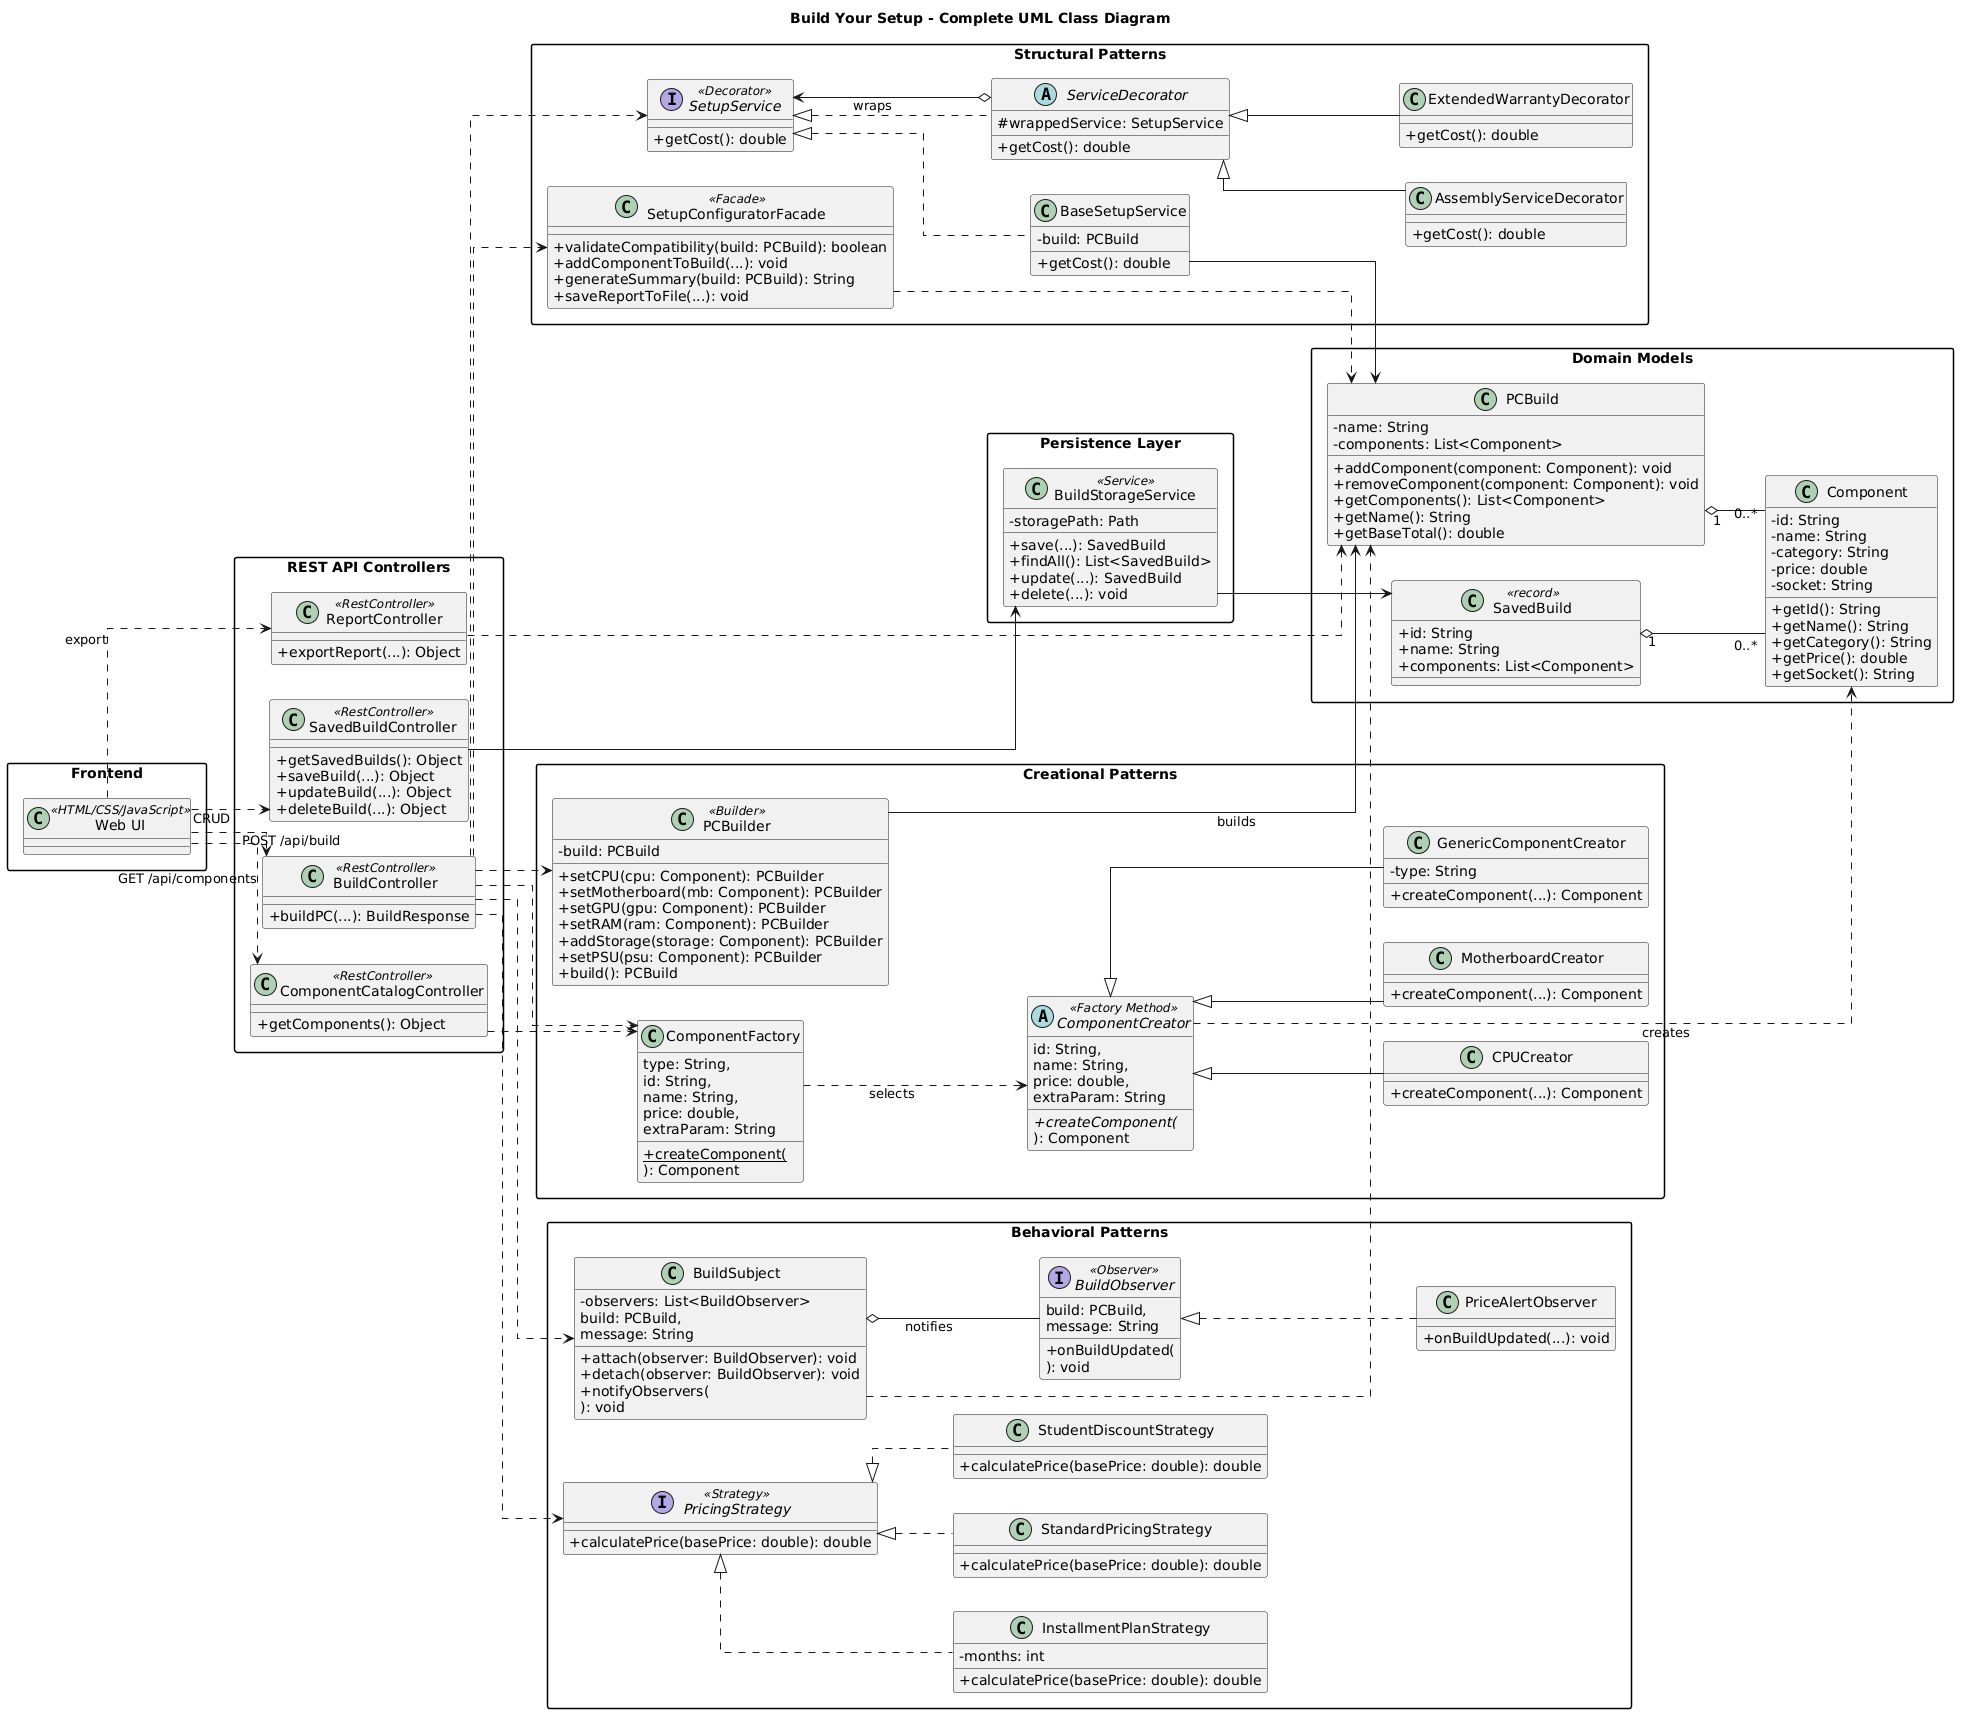

The diagram above was rendered by PlantUML. Its source (embedded in the PNG):
@startuml
title Build Your Setup - Complete UML Class Diagram

skinparam classAttributeIconSize 0
skinparam linetype ortho
skinparam packageStyle rectangle
left to right direction

package "Domain Models" {

    class Component {
        - id: String
        - name: String
        - category: String
        - price: double
        - socket: String
        + getId(): String
        + getName(): String
        + getCategory(): String
        + getPrice(): double
        + getSocket(): String
    }

    class PCBuild {
        - name: String
        - components: List<Component>
        + addComponent(component: Component): void
        + removeComponent(component: Component): void
        + getComponents(): List<Component>
        + getName(): String
        + getBaseTotal(): double
    }

    class SavedBuild <<record>> {
        + id: String
        + name: String
        + components: List<Component>
    }

    PCBuild "1" o-- "0..*" Component
    SavedBuild "1" o-- "0..*" Component
}

package "Creational Patterns" {

    class PCBuilder <<Builder>> {
        - build: PCBuild
        + setCPU(cpu: Component): PCBuilder
        + setMotherboard(mb: Component): PCBuilder
        + setGPU(gpu: Component): PCBuilder
        + setRAM(ram: Component): PCBuilder
        + addStorage(storage: Component): PCBuilder
        + setPSU(psu: Component): PCBuilder
        + build(): PCBuild
    }

    abstract class ComponentCreator <<Factory Method>> {
        + {abstract} createComponent(
          id: String,
          name: String,
          price: double,
          extraParam: String
          ): Component
    }

    class CPUCreator {
        + createComponent(...): Component
    }

    class MotherboardCreator {
        + createComponent(...): Component
    }

    class GenericComponentCreator {
        - type: String
        + createComponent(...): Component
    }

    class ComponentFactory {
        + {static} createComponent(
          type: String,
          id: String,
          name: String,
          price: double,
          extraParam: String
          ): Component
    }

    ComponentCreator <|-- CPUCreator
    ComponentCreator <|-- MotherboardCreator
    ComponentCreator <|-- GenericComponentCreator

    ComponentFactory ..> ComponentCreator : selects
    ComponentCreator ..> Component : creates
    PCBuilder --> PCBuild : builds
}

package "Structural Patterns" {

    class SetupConfiguratorFacade <<Facade>> {
        + validateCompatibility(build: PCBuild): boolean
        + addComponentToBuild(...): void
        + generateSummary(build: PCBuild): String
        + saveReportToFile(...): void
    }

    interface SetupService <<Decorator>> {
        + getCost(): double
    }

    class BaseSetupService {
        - build: PCBuild
        + getCost(): double
    }

    abstract class ServiceDecorator {
        # wrappedService: SetupService
        + getCost(): double
    }

    class AssemblyServiceDecorator {
        + getCost(): double
    }

    class ExtendedWarrantyDecorator {
        + getCost(): double
    }

    SetupService <|.. BaseSetupService
    SetupService <|.. ServiceDecorator

    ServiceDecorator <|-- AssemblyServiceDecorator
    ServiceDecorator <|-- ExtendedWarrantyDecorator

    ServiceDecorator o--> SetupService : wraps
    BaseSetupService --> PCBuild
    SetupConfiguratorFacade ..> PCBuild
}

package "Behavioral Patterns" {

    interface PricingStrategy <<Strategy>> {
        + calculatePrice(basePrice: double): double
    }

    class StandardPricingStrategy {
        + calculatePrice(basePrice: double): double
    }

    class StudentDiscountStrategy {
        + calculatePrice(basePrice: double): double
    }

    class InstallmentPlanStrategy {
        - months: int
        + calculatePrice(basePrice: double): double
    }

    PricingStrategy <|.. StandardPricingStrategy
    PricingStrategy <|.. StudentDiscountStrategy
    PricingStrategy <|.. InstallmentPlanStrategy

    interface BuildObserver <<Observer>> {
        + onBuildUpdated(
          build: PCBuild,
          message: String
          ): void
    }

    class PriceAlertObserver {
        + onBuildUpdated(...): void
    }

    class BuildSubject {
        - observers: List<BuildObserver>
        + attach(observer: BuildObserver): void
        + detach(observer: BuildObserver): void
        + notifyObservers(
          build: PCBuild,
          message: String
          ): void
    }

    BuildObserver <|.. PriceAlertObserver
    BuildSubject o-- BuildObserver : notifies
}

package "REST API Controllers" {

    class BuildController <<RestController>> {
        + buildPC(...): BuildResponse
    }

    class ComponentCatalogController <<RestController>> {
        + getComponents(): Object
    }

    class SavedBuildController <<RestController>> {
        + getSavedBuilds(): Object
        + saveBuild(...): Object
        + updateBuild(...): Object
        + deleteBuild(...): Object
    }

    class ReportController <<RestController>> {
        + exportReport(...): Object
    }
}

package "Persistence Layer" {

    class BuildStorageService <<Service>> {
        - storagePath: Path
        + save(...): SavedBuild
        + findAll(): List<SavedBuild>
        + update(...): SavedBuild
        + delete(...): void
    }
}

package "Frontend" {

    class "Web UI" as WebUI <<HTML/CSS/JavaScript>>
}

WebUI ..> BuildController : POST /api/build
WebUI ..> ComponentCatalogController : GET /api/components
WebUI ..> SavedBuildController : CRUD
WebUI ..> ReportController : export

BuildController ..> PCBuilder
BuildController ..> ComponentFactory
BuildController ..> PricingStrategy
BuildController ..> SetupService
BuildController ..> BuildSubject
BuildController ..> SetupConfiguratorFacade

ComponentCatalogController ..> ComponentFactory

SavedBuildController --> BuildStorageService
BuildStorageService --> SavedBuild

ReportController ..> PCBuild
BuildSubject ..> PCBuild
@enduml